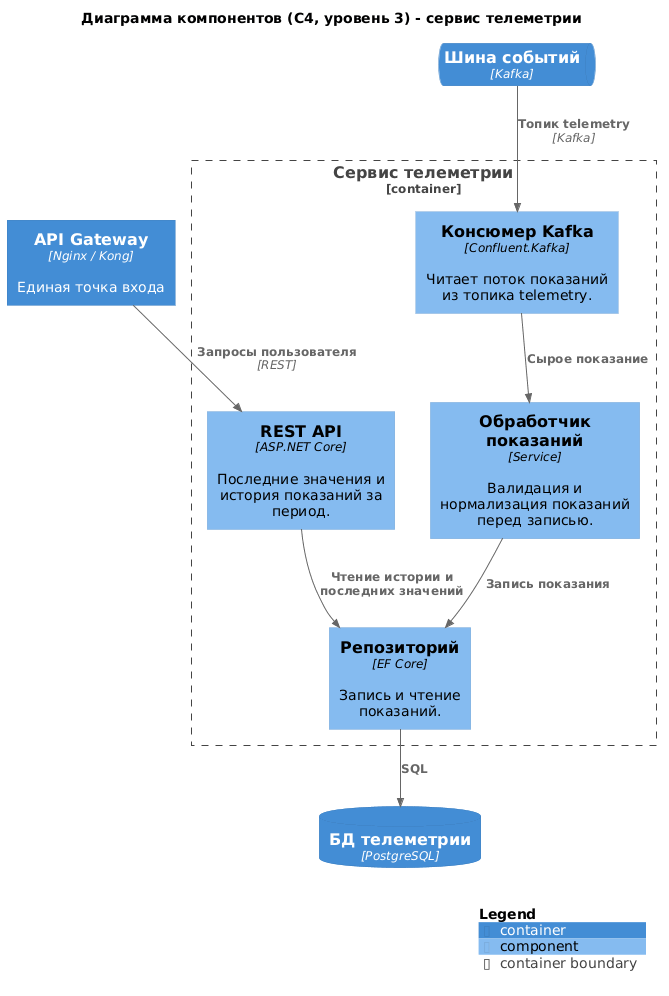

The diagram above was rendered by PlantUML. Its source (embedded in the PNG):
@startuml task2-c4-components-telemetry
!include <C4/C4_Component>

title Диаграмма компонентов (C4, уровень 3) - сервис телеметрии

Container(gateway, "API Gateway", "Nginx / Kong", "Единая точка входа")
ContainerQueue(kafka, "Шина событий", "Kafka", "")
ContainerDb(telemetry_db, "БД телеметрии", "PostgreSQL", "")

Container_Boundary(telemetry, "Сервис телеметрии") {
    Component(consumer, "Консюмер Kafka", "Confluent.Kafka", "Читает поток показаний из топика telemetry.")
    Component(processor, "Обработчик показаний", "Service", "Валидация и нормализация показаний перед записью.")
    Component(api, "REST API", "ASP.NET Core", "Последние значения и история показаний за период.")
    Component(repo, "Репозиторий", "EF Core", "Запись и чтение показаний.")
}

Rel(kafka, consumer, "Топик telemetry", "Kafka")
Rel(consumer, processor, "Сырое показание")
Rel(processor, repo, "Запись показания")
Rel(gateway, api, "Запросы пользователя", "REST")
Rel(api, repo, "Чтение истории и последних значений")
Rel(repo, telemetry_db, "SQL")

SHOW_LEGEND()
@enduml